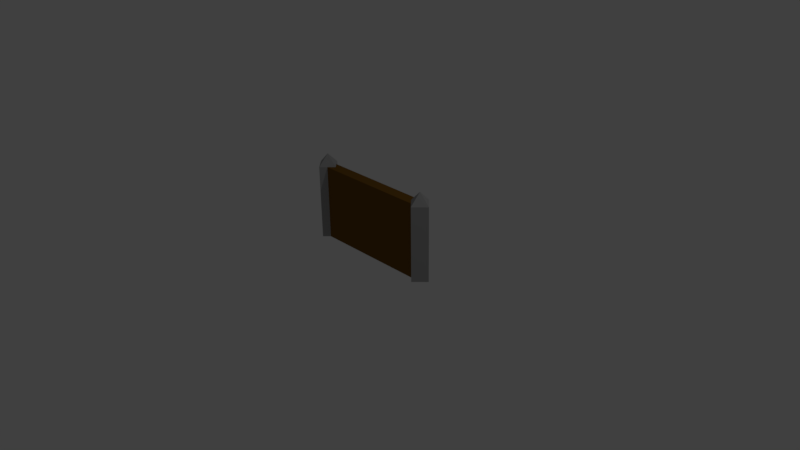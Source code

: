 # Source: Gate.blend  (saved by Blender 2.77.0; exported with 4.5.12 LTS)
import bpy
from mathutils import Matrix  # noqa: F401  (used for matrix-valued properties, if any)

bpy.ops.wm.read_factory_settings(use_empty=True)
scene = bpy.context.scene
scene.name = 'Scene'

# ---- collections
col_collection_1 = bpy.data.collections.new('Collection 1'); scene.collection.children.link(col_collection_1)

# ---- materials (node trees are filled in below, after node groups)
mat_gatewood = bpy.data.materials.new('GateWood')
mat_gatewood.alpha_threshold = 0.0
mat_gatewood.use_transparent_shadow = False
mat_gatewood.diffuse_color = (0.1845, 0.08737, 0.01177, 1.0)
mat_gatewood.roughness = 0.5
mat_gatestone = bpy.data.materials.new('GateStone')
mat_gatestone.alpha_threshold = 0.0
mat_gatestone.use_transparent_shadow = False
mat_gatestone.diffuse_color = (0.3844, 0.3844, 0.3844, 1.0)
mat_gatestone.roughness = 0.5

# ---- material node trees

# ---- world
world_world = bpy.data.worlds.new('World'); scene.world = world_world
world_world.color = (0.05088, 0.05088, 0.05088)
world_world.use_sun_shadow = False
world_world.sun_shadow_jitter_overblur = 0.0
world_world.cycles.sampling_method = 'MANUAL'

# ---- cameras
cam_camera = bpy.data.cameras.new('Camera')
cam_camera.clip_end = 100.0
cam_camera.lens = 35.0
cam_camera.sensor_width = 32.0
cam_camera.sensor_height = 18.0
cam_camera.ortho_scale = 7.314
cam_camera.dof.focus_distance = 0.0
cam_camera.dof.aperture_fstop = 128.0

# ---- lights
light_lamp = bpy.data.lights.new('Lamp', 'POINT')
light_lamp.transmission_factor = 0.0
light_lamp.cutoff_distance = 30.0
light_lamp.energy = 100.0
light_lamp.shadow_buffer_clip_start = 1.001
light_lamp.shadow_soft_size = 0.1
light_lamp.shadow_maximum_resolution = 0.006
light_lamp.use_absolute_resolution = True

# ---- meshes
me_plane = bpy.data.meshes.new('Plane')
me_plane.from_pydata([(-0.7, 0.0, 0.0), (-0.85, 0.15, 0.0), (1.0, 0.0, 0.0), (-1.0, 0.0, 0.0), (-0.85, -0.15, 2.384e-07), (0.85, 0.15, 0.0), (0.7, 0.0, 0.0), (0.85, -0.15, 0.0), (-0.775, 0.075, 0.0), (-0.775, -0.075, 1.192e-07), (0.775, -0.075, 0.0), (0.775, 0.075, 0.0), (-0.7, 0.0, 1.0), (-0.85, 0.15, 1.0), (1.0, 0.0, 1.0), (-1.0, 0.0, 1.0), (-0.85, -0.15, 1.0), (0.85, 0.15, 1.0), (0.7, 0.0, 1.0), (0.85, -0.15, 1.0), (-0.775, 0.075, 1.0), (-0.775, -0.075, 1.0), (0.775, -0.075, 1.0), (0.775, 0.075, 1.0), (-0.85, 0.0, 1.15), (0.85, 0.0, 1.15)], [], [(9, 10, 22, 21), (10, 7, 19, 22), (2, 14, 19, 7), (9, 21, 12, 0), (0, 12, 20, 8), (8, 1, 13, 20), (4, 9, 21, 16), (1, 3, 15, 13), (6, 18, 22, 10), (2, 5, 17, 14), (5, 11, 23, 17), (3, 4, 16, 15), (8, 20, 23, 11), (11, 23, 18, 6), (23, 20, 12, 18), (21, 22, 18, 12), (16, 24, 15), (16, 21, 12, 24), (12, 20, 13, 24), (15, 24, 13), (14, 25, 19), (22, 19, 25, 18), (23, 18, 25, 17), (17, 25, 14)])
me_plane.polygons.foreach_set('material_index', [0, 1, 1, 1, 1, 1, 1, 1, 1, 1, 1, 1, 0, 1, 0, 0, 1, 1, 1, 1, 1, 1, 1, 1])
me_plane.materials.append(mat_gatewood)
me_plane.materials.append(mat_gatestone)
me_plane.use_remesh_preserve_volume = False
me_plane.use_remesh_preserve_attributes = False
me_plane.use_mirror_vertex_groups = False
me_plane.update()

# ---- objects
ob_plane = bpy.data.objects.new('Plane', me_plane)
ob_lamp = bpy.data.objects.new('Lamp', light_lamp)
ob_camera = bpy.data.objects.new('Camera', cam_camera)

# ---- transforms, parenting, visibility, modifiers, constraints
ob_plane.location = (0.0, 0.0, 0.0)
ob_plane.lineart.crease_threshold = 0.0
ob_lamp.location = (4.076, 1.005, 5.904)
ob_lamp.rotation_euler = (0.6503, 0.05522, 1.866)
ob_lamp.lock_rotations_4d = False
ob_lamp.empty_display_type = 'ARROWS'
ob_lamp.color = (0.0, 0.0, 0.0, 0.0)
ob_lamp.lineart.crease_threshold = 0.0
ob_camera.location = (7.481, -6.508, 5.344)
ob_camera.rotation_euler = (1.109, 0.01082, 0.8149)
ob_camera.lock_rotations_4d = False
ob_camera.empty_display_type = 'ARROWS'
ob_camera.color = (0.0, 0.0, 0.0, 0.0)
ob_camera.display_type = 'WIRE'
ob_camera.lineart.crease_threshold = 0.0

# ---- collection membership
col_collection_1.objects.link(ob_plane)
col_collection_1.objects.link(ob_lamp)
col_collection_1.objects.link(ob_camera)

# ---- scene / render settings (as saved in the file)
scene.camera = ob_camera
scene.frame_start = 1; scene.frame_end = 250; scene.frame_set(1)
scene.render.engine = 'BLENDER_EEVEE_NEXT'
scene.render.resolution_percentage = 50
scene.render.dither_intensity = 0.0
scene.cycles.use_denoising = False
scene.cycles.samples = 128
scene.cycles.sampling_pattern = 'TABULATED_SOBOL'
scene.cycles.light_sampling_threshold = 0.0
scene.cycles.use_adaptive_sampling = False
scene.cycles.use_light_tree = False
scene.cycles.blur_glossy = 0.0
scene.cycles.sample_clamp_indirect = 0.0
scene.view_settings.view_transform = 'Standard'
bpy.context.view_layer.update()
